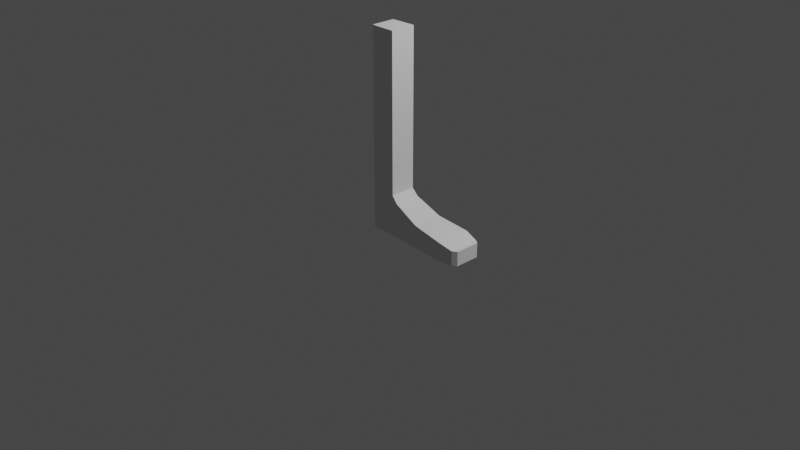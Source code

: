 # Source: bomber.blend  (saved by Blender 3.3.6; exported with 4.5.12 LTS)
import bpy
from mathutils import Matrix  # noqa: F401  (used for matrix-valued properties, if any)

bpy.ops.wm.read_factory_settings(use_empty=True)
scene = bpy.context.scene
scene.name = 'Scene'

# ---- collections
col_collection = bpy.data.collections.new('Collection'); scene.collection.children.link(col_collection)

# ---- world
world_world = bpy.data.worlds.new('World'); scene.world = world_world
world_world.use_nodes = True; world_world.node_tree.nodes.clear()
_N = world_world.node_tree.nodes; _L = world_world.node_tree.links
n0 = _N.new('ShaderNodeOutputWorld'); n0.name = 'World Output'; n0.location = (300, 300)
n1 = _N.new('ShaderNodeBackground'); n1.name = 'Background'; n1.location = (10, 300)
n1.inputs[0].default_value = (0.05088, 0.05088, 0.05088, 1.0)
_L.new(n1.outputs[0], n0.inputs[0])
n0.is_active_output = True
world_world.color = (0.05088, 0.05088, 0.05088)
world_world.use_sun_shadow = False
world_world.sun_shadow_jitter_overblur = 0.0

# ---- cameras
cam_camera = bpy.data.cameras.new('Camera')
cam_camera.clip_end = 100.0
cam_camera.ortho_scale = 7.314

# ---- lights
light_light = bpy.data.lights.new('Light', 'POINT')
light_light.transmission_factor = 0.0
light_light.energy = 1000.0
light_light.shadow_soft_size = 0.1
light_light.shadow_maximum_resolution = 0.006
light_light.use_absolute_resolution = True

# ---- meshes
me_cube_001 = bpy.data.meshes.new('Cube.001')
me_cube_001.from_pydata([(-1.0, -0.8036, -1.0), (-1.0, -0.8036, 1.0), (-1.0, 0.8036, -1.0), (-1.0, 0.8036, 1.0), (0.782, -1.028, -1.0), (0.782, -1.028, 1.0), (0.782, 1.028, -1.0), (0.782, 1.028, 1.0), (-0.5646, 0.8464, -1.0), (-0.5646, 0.8464, 4.693), (-0.5646, -0.8464, -1.0), (-0.5646, -0.8464, 4.693), (-1.0, -0.8036, 26.31), (-1.0, 0.8036, 26.31), (-0.5646, -0.8464, 26.31), (-0.5646, 0.8464, 26.31), (0.5516, 1.166, 1.549), (0.5516, -1.166, -1.0), (0.5516, 1.166, -1.0), (0.5516, -1.166, 1.549), (0.8575, 0.8284, 1.0), (0.8575, 0.8284, -1.0), (0.8575, -0.8284, -1.0), (0.8575, -0.8284, 1.0), (-0.007042, 1.006, -1.0), (-0.007042, -1.006, 2.147), (-0.007042, 1.006, 2.147), (-0.007042, -1.006, -1.0), (-0.4664, 0.8745, -0.9653), (-0.4664, -0.8745, 3.793), (-0.4664, 0.8745, 3.793), (-0.4664, -0.8745, -0.9653)], [], [(0, 1, 3, 2), (18, 16, 7, 6), (7, 5, 23, 20), (10, 11, 1, 0), (18, 6, 4, 17), (11, 9, 15, 14), (30, 9, 11, 29), (2, 8, 10, 0), (31, 29, 11, 10), (2, 3, 9, 8), (15, 13, 12, 14), (3, 1, 12, 13), (9, 3, 13, 15), (1, 11, 14, 12), (4, 5, 19, 17), (7, 16, 19, 5), (24, 18, 17, 27), (24, 26, 16, 18), (21, 20, 23, 22), (6, 7, 20, 21), (5, 4, 22, 23), (4, 6, 21, 22), (28, 30, 26, 24), (28, 24, 27, 31), (17, 19, 25, 27), (16, 26, 25, 19), (8, 28, 31, 10), (8, 9, 30, 28), (27, 25, 29, 31), (26, 30, 29, 25)])
_uv = me_cube_001.uv_layers.new(name='UVMap')
_uv.uv.foreach_set('vector', [0.375, 0.0, 0.625, 0.0, 0.625, 0.25, 0.375, 0.25, 0.375, 0.4665, 0.625, 0.4665, 0.625, 0.5, 0.375, 0.5, 0.625, 0.5, 0.625, 0.75, 0.625, 0.75, 0.625, 0.5, 0.375, 0.9456, 0.625, 0.9456, 0.625, 1.0, 0.375, 1.0, 0.3415, 0.5, 0.375, 0.5, 0.375, 0.75, 0.3415, 0.75, 0.8206, 0.75, 0.8206, 0.5, 0.8206, 0.5, 0.8206, 0.75, 0.8063, 0.5, 0.8206, 0.5, 0.8206, 0.75, 0.8063, 0.75, 0.125, 0.5, 0.1794, 0.5, 0.1794, 0.75, 0.125, 0.75, 0.375, 0.9313, 0.625, 0.9313, 0.625, 0.9456, 0.375, 0.9456, 0.375, 0.25, 0.625, 0.25, 0.625, 0.3044, 0.375, 0.3044, 0.8206, 0.5, 0.875, 0.5, 0.875, 0.75, 0.8206, 0.75, 0.625, 0.25, 0.625, 0.0, 0.625, 0.0, 0.625, 0.25, 0.625, 0.3044, 0.625, 0.25, 0.625, 0.25, 0.625, 0.3044, 0.625, 1.0, 0.625, 0.9456, 0.625, 0.9456, 0.625, 1.0, 0.375, 0.75, 0.625, 0.75, 0.625, 0.7835, 0.375, 0.7835, 0.625, 0.5, 0.6585, 0.5, 0.6585, 0.75, 0.625, 0.75, 0.2604, 0.5, 0.3415, 0.5, 0.3415, 0.75, 0.2604, 0.75, 0.375, 0.3854, 0.625, 0.3854, 0.625, 0.4665, 0.375, 0.4665, 0.375, 0.5, 0.625, 0.5, 0.625, 0.75, 0.375, 0.75, 0.375, 0.5, 0.625, 0.5, 0.625, 0.5, 0.375, 0.5, 0.625, 0.75, 0.375, 0.75, 0.375, 0.75, 0.625, 0.75, 0.375, 0.75, 0.375, 0.5, 0.375, 0.5, 0.375, 0.75, 0.375, 0.3187, 0.625, 0.3187, 0.625, 0.3854, 0.375, 0.3854, 0.1937, 0.5, 0.2604, 0.5, 0.2604, 0.75, 0.1937, 0.75, 0.375, 0.7835, 0.625, 0.7835, 0.625, 0.8646, 0.375, 0.8646, 0.6585, 0.5, 0.7396, 0.5, 0.7396, 0.75, 0.6585, 0.75, 0.1794, 0.5, 0.1937, 0.5, 0.1937, 0.75, 0.1794, 0.75, 0.375, 0.3044, 0.625, 0.3044, 0.625, 0.3187, 0.375, 0.3187, 0.375, 0.8646, 0.625, 0.8646, 0.625, 0.9313, 0.375, 0.9313, 0.7396, 0.5, 0.8063, 0.5, 0.8063, 0.75, 0.7396, 0.75])
me_cube_001.update()
arm_armature = bpy.data.armatures.new('Armature')  # bones are not reproduced

# ---- objects
ob_light = bpy.data.objects.new('Light', light_light)
ob_camera = bpy.data.objects.new('Camera', cam_camera)
ob_empty = bpy.data.objects.new('Empty', None)
ob_boot = bpy.data.objects.new('Boot', me_cube_001)
ob_armature = bpy.data.objects.new('Armature', arm_armature)

# ---- transforms, parenting, visibility, modifiers, constraints
ob_light.location = (4.076, 1.005, 5.904)
ob_light.rotation_euler = (0.6503, 0.05522, 1.866)
ob_light.lock_rotations_4d = False
ob_light.empty_display_type = 'ARROWS'
ob_light.color = (0.0, 0.0, 0.0, 0.0)
ob_light.lineart.crease_threshold = 0.0
ob_camera.location = (7.359, -6.926, 4.958)
ob_camera.rotation_euler = (1.109, 0.0, 0.8149)
ob_camera.lock_rotations_4d = False
ob_camera.empty_display_type = 'ARROWS'
ob_camera.color = (0.0, 0.0, 0.0, 0.0)
ob_camera.display_type = 'WIRE'
ob_camera.lineart.crease_threshold = 0.0
ob_empty.location = (-0.1836, 4.129, 2.296)
ob_empty.rotation_euler = (1.571, -0.0, 0.0)
ob_empty.scale = (1.124, 1.124, 1.124)
ob_empty.empty_display_type = 'IMAGE'
ob_empty.empty_display_size = 5.0
ob_boot.location = (0.5831, -0.1722, 0.08089)
ob_boot.scale = (0.6171, 0.1589, 0.07558)
ob_armature.location = (0.0, 0.0, 0.0)
ob_armature.scale = (2.66, 2.66, 2.66)

# ---- collection membership
col_collection.objects.link(ob_light)
col_collection.objects.link(ob_camera)
col_collection.objects.link(ob_empty)
col_collection.objects.link(ob_boot)
col_collection.objects.link(ob_armature)

# ---- scene / render settings (as saved in the file)
scene.camera = ob_camera
scene.frame_start = 1; scene.frame_end = 250; scene.frame_set(1)
scene.render.engine = 'BLENDER_EEVEE_NEXT'
scene.cycles.sampling_pattern = 'TABULATED_SOBOL'
scene.cycles.use_light_tree = False
scene.view_settings.view_transform = 'Filmic'
bpy.context.view_layer.update()
